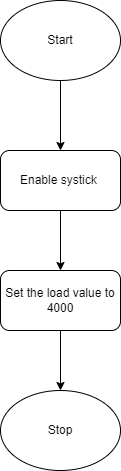

The diagram above was exported from draw.io. Its source (the exported page's mxGraphModel, read from the mxfile embedded in the PNG):
<mxGraphModel dx="1290" dy="557" grid="1" gridSize="10" guides="1" tooltips="1" connect="1" arrows="1" fold="1" page="1" pageScale="1" pageWidth="850" pageHeight="1100" math="0" shadow="0">
  <root>
    <mxCell id="0" />
    <mxCell id="1" parent="0" />
    <mxCell id="v1E9IMBtNfZsvTt9GxSE-6" value="" style="edgeStyle=orthogonalEdgeStyle;rounded=0;orthogonalLoop=1;jettySize=auto;html=1;" edge="1" parent="1" source="v1E9IMBtNfZsvTt9GxSE-1" target="v1E9IMBtNfZsvTt9GxSE-2">
      <mxGeometry relative="1" as="geometry" />
    </mxCell>
    <mxCell id="v1E9IMBtNfZsvTt9GxSE-1" value="Start" style="ellipse;whiteSpace=wrap;html=1;" vertex="1" parent="1">
      <mxGeometry x="365" y="80" width="120" height="80" as="geometry" />
    </mxCell>
    <mxCell id="v1E9IMBtNfZsvTt9GxSE-7" value="" style="edgeStyle=orthogonalEdgeStyle;rounded=0;orthogonalLoop=1;jettySize=auto;html=1;" edge="1" parent="1" source="v1E9IMBtNfZsvTt9GxSE-2" target="v1E9IMBtNfZsvTt9GxSE-3">
      <mxGeometry relative="1" as="geometry" />
    </mxCell>
    <mxCell id="v1E9IMBtNfZsvTt9GxSE-2" value="Enable systick&amp;nbsp;" style="rounded=1;whiteSpace=wrap;html=1;" vertex="1" parent="1">
      <mxGeometry x="365" y="230" width="120" height="60" as="geometry" />
    </mxCell>
    <mxCell id="v1E9IMBtNfZsvTt9GxSE-8" value="" style="edgeStyle=orthogonalEdgeStyle;rounded=0;orthogonalLoop=1;jettySize=auto;html=1;" edge="1" parent="1" source="v1E9IMBtNfZsvTt9GxSE-3" target="v1E9IMBtNfZsvTt9GxSE-5">
      <mxGeometry relative="1" as="geometry" />
    </mxCell>
    <mxCell id="v1E9IMBtNfZsvTt9GxSE-3" value="Set the load value to 4000" style="rounded=1;whiteSpace=wrap;html=1;" vertex="1" parent="1">
      <mxGeometry x="365" y="350" width="120" height="60" as="geometry" />
    </mxCell>
    <mxCell id="v1E9IMBtNfZsvTt9GxSE-5" value="Stop" style="ellipse;whiteSpace=wrap;html=1;" vertex="1" parent="1">
      <mxGeometry x="365" y="470" width="120" height="80" as="geometry" />
    </mxCell>
  </root>
</mxGraphModel>